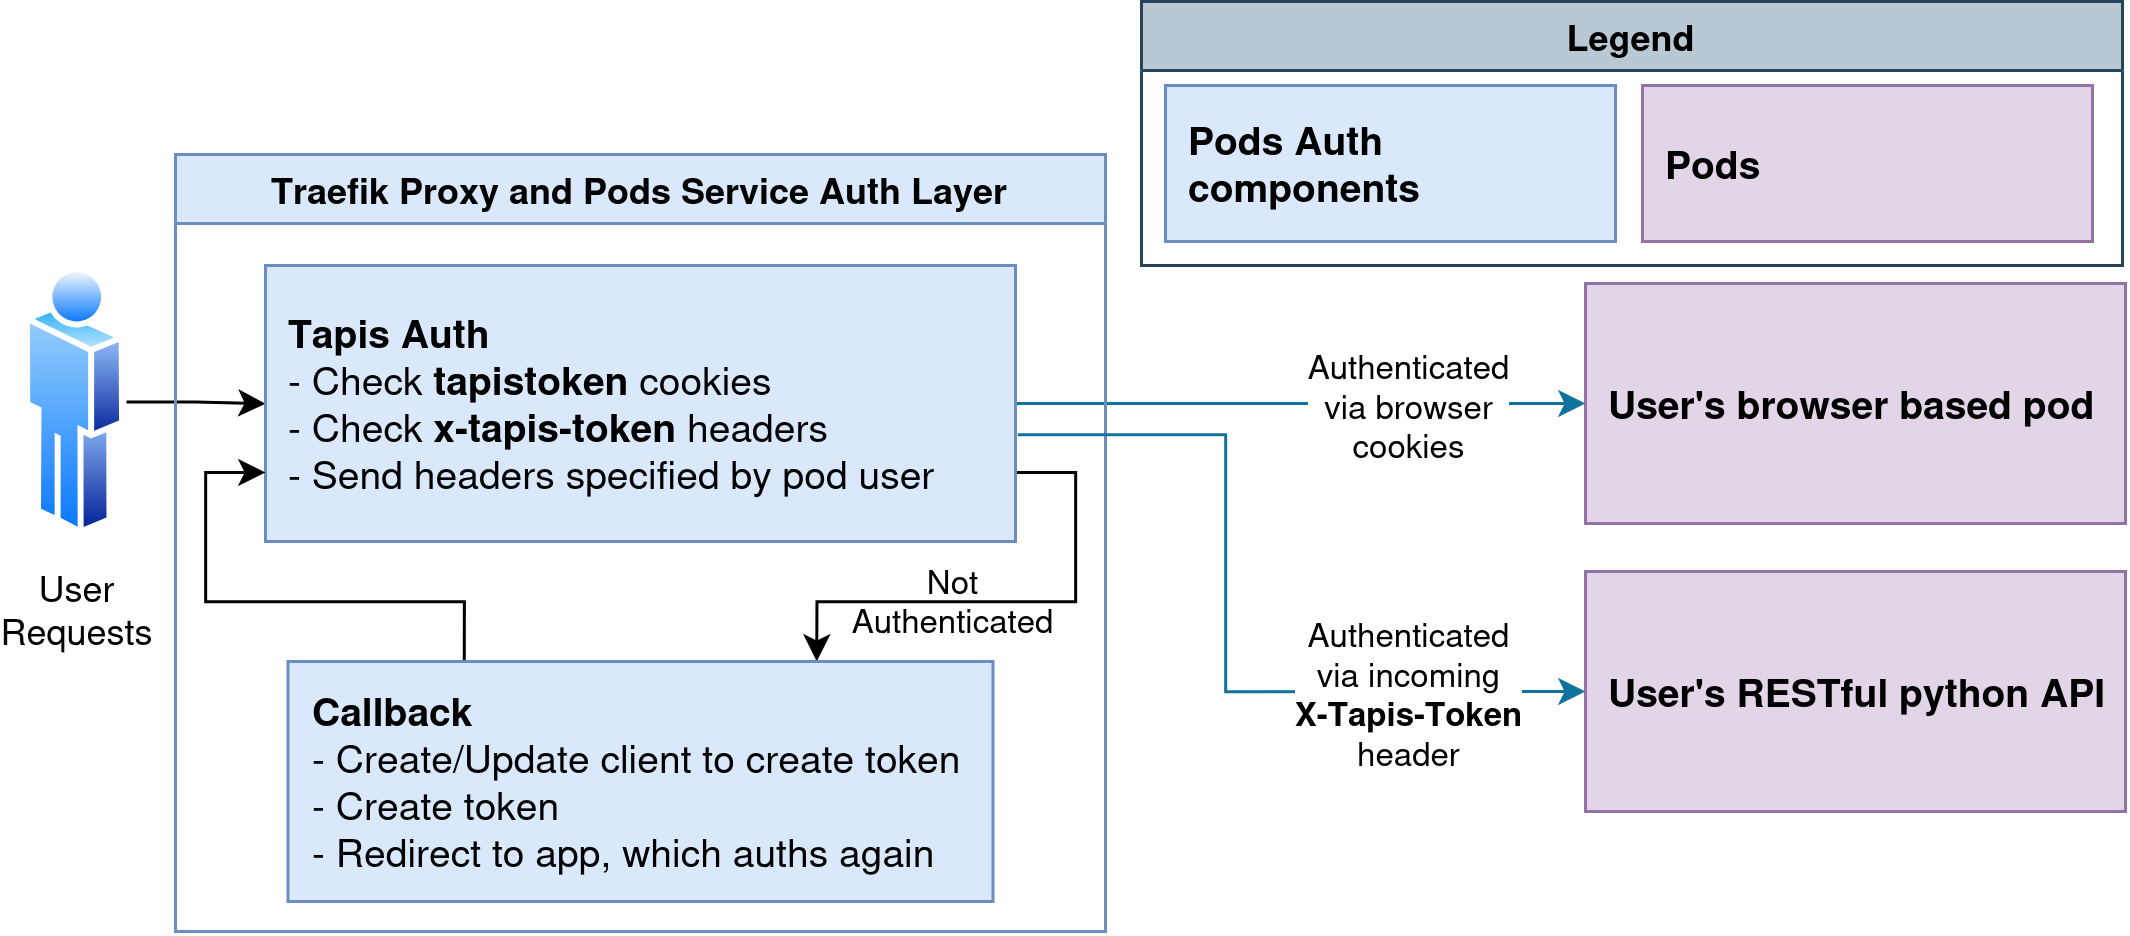

The diagram above was exported from draw.io. Its source (the exported page's mxGraphModel, read from the mxfile embedded in the PNG):
<mxGraphModel dx="2905" dy="581" grid="1" gridSize="10" guides="1" tooltips="1" connect="1" arrows="1" fold="1" page="1" pageScale="1" pageWidth="1600" pageHeight="900" math="0" shadow="0">
  <root>
    <mxCell id="ckf52Mskiv0cvuj_lfhA-0" />
    <mxCell id="ckf52Mskiv0cvuj_lfhA-1" parent="ckf52Mskiv0cvuj_lfhA-0" />
    <mxCell id="ckf52Mskiv0cvuj_lfhA-2" value="Pods Auth components" style="rounded=0;whiteSpace=wrap;html=1;align=left;labelBackgroundColor=none;fillColor=#dae8fc;strokeColor=#6c8ebf;fontSize=13;spacingLeft=6;labelBorderColor=none;textShadow=0;verticalAlign=middle;fontStyle=1;" vertex="1" parent="ckf52Mskiv0cvuj_lfhA-1">
      <mxGeometry x="-1150" y="1448" width="150" height="52" as="geometry" />
    </mxCell>
    <mxCell id="ckf52Mskiv0cvuj_lfhA-3" value="User's browser based pod" style="rounded=0;whiteSpace=wrap;html=1;align=left;labelBackgroundColor=none;fillColor=#e1d5e7;strokeColor=#9673a6;fontSize=13;spacingLeft=6;labelBorderColor=none;textShadow=0;verticalAlign=middle;fontStyle=1;" vertex="1" parent="ckf52Mskiv0cvuj_lfhA-1">
      <mxGeometry x="-1010" y="1514" width="180" height="80" as="geometry" />
    </mxCell>
    <mxCell id="ckf52Mskiv0cvuj_lfhA-4" style="edgeStyle=orthogonalEdgeStyle;rounded=0;orthogonalLoop=1;jettySize=auto;html=1;" edge="1" parent="ckf52Mskiv0cvuj_lfhA-1" source="ckf52Mskiv0cvuj_lfhA-5" target="ckf52Mskiv0cvuj_lfhA-10">
      <mxGeometry relative="1" as="geometry" />
    </mxCell>
    <mxCell id="ckf52Mskiv0cvuj_lfhA-5" value="&lt;div&gt;User&lt;/div&gt;&lt;div&gt;Requests&lt;/div&gt;" style="image;aspect=fixed;perimeter=ellipsePerimeter;html=1;align=center;shadow=0;dashed=0;spacingTop=3;image=img/lib/active_directory/user.svg;" vertex="1" parent="ckf52Mskiv0cvuj_lfhA-1">
      <mxGeometry x="-1530" y="1508" width="33.67" height="91" as="geometry" />
    </mxCell>
    <mxCell id="ckf52Mskiv0cvuj_lfhA-6" style="edgeStyle=orthogonalEdgeStyle;rounded=0;orthogonalLoop=1;jettySize=auto;html=1;entryX=0;entryY=0.5;entryDx=0;entryDy=0;fillColor=#b1ddf0;strokeColor=#10739e;" edge="1" parent="ckf52Mskiv0cvuj_lfhA-1" source="ckf52Mskiv0cvuj_lfhA-10" target="ckf52Mskiv0cvuj_lfhA-3">
      <mxGeometry relative="1" as="geometry" />
    </mxCell>
    <mxCell id="ckf52Mskiv0cvuj_lfhA-7" value="&lt;div&gt;Authenticated&lt;/div&gt;&lt;div&gt;via browser&lt;/div&gt;&lt;div&gt;cookies&lt;/div&gt;" style="edgeLabel;html=1;align=center;verticalAlign=middle;resizable=0;points=[];" vertex="1" connectable="0" parent="ckf52Mskiv0cvuj_lfhA-6">
      <mxGeometry x="-0.04" y="3" relative="1" as="geometry">
        <mxPoint x="39" y="3" as="offset" />
      </mxGeometry>
    </mxCell>
    <mxCell id="ckf52Mskiv0cvuj_lfhA-8" style="edgeStyle=orthogonalEdgeStyle;rounded=0;orthogonalLoop=1;jettySize=auto;html=1;exitX=1;exitY=0.75;exitDx=0;exitDy=0;entryX=0.75;entryY=0;entryDx=0;entryDy=0;" edge="1" parent="ckf52Mskiv0cvuj_lfhA-1" source="ckf52Mskiv0cvuj_lfhA-10" target="ckf52Mskiv0cvuj_lfhA-12">
      <mxGeometry relative="1" as="geometry" />
    </mxCell>
    <mxCell id="ckf52Mskiv0cvuj_lfhA-9" value="&lt;div&gt;Not&lt;/div&gt;&lt;div&gt;Authenticated&lt;/div&gt;" style="edgeLabel;html=1;align=center;verticalAlign=middle;resizable=0;points=[];labelBackgroundColor=none;" vertex="1" connectable="0" parent="ckf52Mskiv0cvuj_lfhA-8">
      <mxGeometry x="-0.3095" y="1" relative="1" as="geometry">
        <mxPoint x="-43" y="4" as="offset" />
      </mxGeometry>
    </mxCell>
    <mxCell id="ckf52Mskiv0cvuj_lfhA-10" value="&lt;div&gt;Tapis Auth&lt;/div&gt;&lt;div&gt;&lt;span style=&quot;font-weight: normal;&quot;&gt;- Check &lt;b&gt;tapistoken&lt;/b&gt; cookies&lt;/span&gt;&lt;/div&gt;&lt;div&gt;&lt;span style=&quot;font-weight: normal;&quot;&gt;- Check &lt;b&gt;x-tapis-token&lt;/b&gt; headers&lt;/span&gt;&lt;/div&gt;&lt;div&gt;&lt;span style=&quot;font-weight: normal;&quot;&gt;- Send headers specified by pod user&lt;/span&gt;&lt;/div&gt;" style="rounded=0;whiteSpace=wrap;html=1;align=left;labelBackgroundColor=none;fillColor=#dae8fc;strokeColor=#6c8ebf;fontSize=13;spacingLeft=6;labelBorderColor=none;textShadow=0;verticalAlign=middle;fontStyle=1;" vertex="1" parent="ckf52Mskiv0cvuj_lfhA-1">
      <mxGeometry x="-1450" y="1508" width="250" height="92" as="geometry" />
    </mxCell>
    <mxCell id="ckf52Mskiv0cvuj_lfhA-11" style="edgeStyle=orthogonalEdgeStyle;rounded=0;orthogonalLoop=1;jettySize=auto;html=1;exitX=0.25;exitY=0;exitDx=0;exitDy=0;entryX=0;entryY=0.75;entryDx=0;entryDy=0;" edge="1" parent="ckf52Mskiv0cvuj_lfhA-1" source="ckf52Mskiv0cvuj_lfhA-12" target="ckf52Mskiv0cvuj_lfhA-10">
      <mxGeometry relative="1" as="geometry" />
    </mxCell>
    <mxCell id="ckf52Mskiv0cvuj_lfhA-12" value="&lt;div&gt;Callback&lt;/div&gt;&lt;div&gt;&lt;span style=&quot;font-weight: normal;&quot;&gt;- Create/Update client to create token&lt;/span&gt;&lt;/div&gt;&lt;div&gt;&lt;span style=&quot;font-weight: normal;&quot;&gt;- Create token&lt;/span&gt;&lt;/div&gt;&lt;div&gt;&lt;span style=&quot;font-weight: normal;&quot;&gt;- Redirect to app, which auths again&lt;/span&gt;&lt;/div&gt;" style="rounded=0;whiteSpace=wrap;html=1;align=left;labelBackgroundColor=none;fillColor=#dae8fc;strokeColor=#6c8ebf;fontSize=13;spacingLeft=6;labelBorderColor=none;textShadow=0;verticalAlign=middle;fontStyle=1;" vertex="1" parent="ckf52Mskiv0cvuj_lfhA-1">
      <mxGeometry x="-1442.5" y="1640" width="235" height="80" as="geometry" />
    </mxCell>
    <mxCell id="ckf52Mskiv0cvuj_lfhA-13" value="Traefik Proxy and Pods Service Auth Layer" style="swimlane;whiteSpace=wrap;html=1;fillColor=#dae8fc;strokeColor=#6c8ebf;" vertex="1" parent="ckf52Mskiv0cvuj_lfhA-1">
      <mxGeometry x="-1480" y="1471" width="310" height="259" as="geometry" />
    </mxCell>
    <mxCell id="ckf52Mskiv0cvuj_lfhA-14" value="Legend" style="swimlane;whiteSpace=wrap;html=1;fillColor=#bac8d3;strokeColor=#23445d;" vertex="1" parent="ckf52Mskiv0cvuj_lfhA-1">
      <mxGeometry x="-1158" y="1420" width="327" height="88" as="geometry" />
    </mxCell>
    <mxCell id="ckf52Mskiv0cvuj_lfhA-15" value="Pods" style="rounded=0;whiteSpace=wrap;html=1;align=left;labelBackgroundColor=none;fillColor=#e1d5e7;strokeColor=#9673a6;fontSize=13;spacingLeft=6;labelBorderColor=none;textShadow=0;verticalAlign=middle;fontStyle=1;" vertex="1" parent="ckf52Mskiv0cvuj_lfhA-14">
      <mxGeometry x="167" y="28" width="150" height="52" as="geometry" />
    </mxCell>
    <mxCell id="ckf52Mskiv0cvuj_lfhA-16" value="User's RESTful python API" style="rounded=0;whiteSpace=wrap;html=1;align=left;labelBackgroundColor=none;fillColor=#e1d5e7;strokeColor=#9673a6;fontSize=13;spacingLeft=6;labelBorderColor=none;textShadow=0;verticalAlign=middle;fontStyle=1;" vertex="1" parent="ckf52Mskiv0cvuj_lfhA-1">
      <mxGeometry x="-1010" y="1610" width="180" height="80" as="geometry" />
    </mxCell>
    <mxCell id="ckf52Mskiv0cvuj_lfhA-17" style="edgeStyle=orthogonalEdgeStyle;rounded=0;orthogonalLoop=1;jettySize=auto;html=1;exitX=1.003;exitY=0.613;exitDx=0;exitDy=0;exitPerimeter=0;entryX=0;entryY=0.5;entryDx=0;entryDy=0;fillColor=#b1ddf0;strokeColor=#10739e;" edge="1" parent="ckf52Mskiv0cvuj_lfhA-1" source="ckf52Mskiv0cvuj_lfhA-10" target="ckf52Mskiv0cvuj_lfhA-16">
      <mxGeometry relative="1" as="geometry">
        <Array as="points">
          <mxPoint x="-1130" y="1564" />
          <mxPoint x="-1130" y="1650" />
        </Array>
      </mxGeometry>
    </mxCell>
    <mxCell id="ckf52Mskiv0cvuj_lfhA-18" value="&lt;div&gt;Authenticated&lt;/div&gt;&lt;div&gt;via incoming&lt;/div&gt;&lt;div&gt;&lt;b&gt;X-Tapis-Token&lt;/b&gt;&lt;/div&gt;&lt;div&gt;header&lt;/div&gt;" style="edgeLabel;html=1;align=center;verticalAlign=middle;resizable=0;points=[];" vertex="1" connectable="0" parent="ckf52Mskiv0cvuj_lfhA-17">
      <mxGeometry x="0.5634" y="-2" relative="1" as="geometry">
        <mxPoint y="-2" as="offset" />
      </mxGeometry>
    </mxCell>
  </root>
</mxGraphModel>